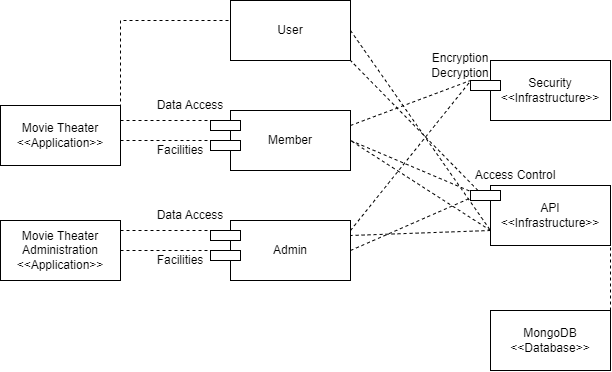

The diagram above was exported from draw.io. Its source (the exported page's mxGraphModel, read from the mxfile embedded in the PNG):
<mxGraphModel dx="1075" dy="498" grid="1" gridSize="10" guides="1" tooltips="1" connect="1" arrows="1" fold="1" page="1" pageScale="1" pageWidth="850" pageHeight="1100" math="0" shadow="0">
  <root>
    <mxCell id="0" />
    <mxCell id="1" parent="0" />
    <mxCell id="ZG5JuQApQbPnDonoNHc7-2" value="User" style="rounded=0;whiteSpace=wrap;html=1;" parent="1" vertex="1">
      <mxGeometry x="380" y="140" width="120" height="60" as="geometry" />
    </mxCell>
    <mxCell id="ZG5JuQApQbPnDonoNHc7-3" value="Member" style="rounded=0;whiteSpace=wrap;html=1;" parent="1" vertex="1">
      <mxGeometry x="380" y="250" width="120" height="60" as="geometry" />
    </mxCell>
    <mxCell id="ZG5JuQApQbPnDonoNHc7-4" value="Admin" style="rounded=0;whiteSpace=wrap;html=1;" parent="1" vertex="1">
      <mxGeometry x="380" y="360" width="120" height="60" as="geometry" />
    </mxCell>
    <mxCell id="ZG5JuQApQbPnDonoNHc7-5" value="Security&lt;br&gt;&amp;lt;&amp;lt;Infrastructure&amp;gt;&amp;gt;" style="rounded=0;whiteSpace=wrap;html=1;" parent="1" vertex="1">
      <mxGeometry x="640" y="200" width="120" height="60" as="geometry" />
    </mxCell>
    <mxCell id="ZG5JuQApQbPnDonoNHc7-6" value="" style="rounded=0;whiteSpace=wrap;html=1;" parent="1" vertex="1">
      <mxGeometry x="620" y="220" width="30" height="10" as="geometry" />
    </mxCell>
    <mxCell id="ZG5JuQApQbPnDonoNHc7-8" value="Encryption&lt;br&gt;Decryption" style="text;html=1;strokeColor=none;fillColor=none;align=center;verticalAlign=middle;whiteSpace=wrap;rounded=0;" parent="1" vertex="1">
      <mxGeometry x="580" y="190" width="60" height="30" as="geometry" />
    </mxCell>
    <mxCell id="ZG5JuQApQbPnDonoNHc7-9" value="" style="endArrow=none;dashed=1;html=1;rounded=0;entryX=1;entryY=1;entryDx=0;entryDy=0;exitX=0.25;exitY=0;exitDx=0;exitDy=0;" parent="1" source="unMEvqvoRb34m6svLB9t-12" target="ZG5JuQApQbPnDonoNHc7-2" edge="1">
      <mxGeometry width="50" height="50" relative="1" as="geometry">
        <mxPoint x="650" y="275" as="sourcePoint" />
        <mxPoint x="530" y="180" as="targetPoint" />
      </mxGeometry>
    </mxCell>
    <mxCell id="ZG5JuQApQbPnDonoNHc7-10" value="Access Control" style="text;html=1;strokeColor=none;fillColor=none;align=center;verticalAlign=middle;whiteSpace=wrap;rounded=0;" parent="1" vertex="1">
      <mxGeometry x="620" y="300" width="90" height="30" as="geometry" />
    </mxCell>
    <mxCell id="ZG5JuQApQbPnDonoNHc7-12" value="" style="endArrow=none;dashed=1;html=1;rounded=0;entryX=0.126;entryY=0.25;entryDx=0;entryDy=0;exitX=1;exitY=0.5;exitDx=0;exitDy=0;entryPerimeter=0;" parent="1" source="ZG5JuQApQbPnDonoNHc7-3" target="unMEvqvoRb34m6svLB9t-12" edge="1">
      <mxGeometry width="50" height="50" relative="1" as="geometry">
        <mxPoint x="530" y="290" as="sourcePoint" />
        <mxPoint x="650" y="275" as="targetPoint" />
      </mxGeometry>
    </mxCell>
    <mxCell id="ZG5JuQApQbPnDonoNHc7-13" value="" style="endArrow=none;dashed=1;html=1;rounded=0;exitX=1;exitY=0.5;exitDx=0;exitDy=0;entryX=0;entryY=0.75;entryDx=0;entryDy=0;" parent="1" source="ZG5JuQApQbPnDonoNHc7-4" edge="1" target="unMEvqvoRb34m6svLB9t-12">
      <mxGeometry width="50" height="50" relative="1" as="geometry">
        <mxPoint x="530" y="385" as="sourcePoint" />
        <mxPoint x="650" y="275" as="targetPoint" />
      </mxGeometry>
    </mxCell>
    <mxCell id="ZG5JuQApQbPnDonoNHc7-18" value="Movie Theater&lt;br&gt;&amp;lt;&amp;lt;Application&amp;gt;&amp;gt;" style="rounded=0;whiteSpace=wrap;html=1;" parent="1" vertex="1">
      <mxGeometry x="150" y="245" width="120" height="60" as="geometry" />
    </mxCell>
    <mxCell id="ZG5JuQApQbPnDonoNHc7-19" value="MongoDB&lt;br&gt;&amp;lt;&amp;lt;Database&amp;gt;&amp;gt;" style="rounded=0;whiteSpace=wrap;html=1;" parent="1" vertex="1">
      <mxGeometry x="640" y="450" width="120" height="60" as="geometry" />
    </mxCell>
    <mxCell id="ZG5JuQApQbPnDonoNHc7-20" value="API&lt;br&gt;&amp;lt;&amp;lt;Infrastructure&amp;gt;&amp;gt;" style="rounded=0;whiteSpace=wrap;html=1;" parent="1" vertex="1">
      <mxGeometry x="640" y="325" width="120" height="60" as="geometry" />
    </mxCell>
    <mxCell id="ZG5JuQApQbPnDonoNHc7-21" value="" style="endArrow=none;dashed=1;html=1;rounded=0;entryX=1;entryY=1;entryDx=0;entryDy=0;exitX=1;exitY=0;exitDx=0;exitDy=0;" parent="1" source="ZG5JuQApQbPnDonoNHc7-19" target="ZG5JuQApQbPnDonoNHc7-20" edge="1">
      <mxGeometry width="50" height="50" relative="1" as="geometry">
        <mxPoint x="470" y="510" as="sourcePoint" />
        <mxPoint x="520" y="460" as="targetPoint" />
      </mxGeometry>
    </mxCell>
    <mxCell id="ZG5JuQApQbPnDonoNHc7-22" value="" style="endArrow=none;dashed=1;html=1;rounded=0;entryX=0;entryY=0.75;entryDx=0;entryDy=0;exitX=1;exitY=0.5;exitDx=0;exitDy=0;" parent="1" source="ZG5JuQApQbPnDonoNHc7-2" target="ZG5JuQApQbPnDonoNHc7-20" edge="1">
      <mxGeometry width="50" height="50" relative="1" as="geometry">
        <mxPoint x="250" y="520" as="sourcePoint" />
        <mxPoint x="300" y="470" as="targetPoint" />
      </mxGeometry>
    </mxCell>
    <mxCell id="ZG5JuQApQbPnDonoNHc7-23" value="" style="endArrow=none;dashed=1;html=1;rounded=0;entryX=1;entryY=0.5;entryDx=0;entryDy=0;exitX=0;exitY=0.75;exitDx=0;exitDy=0;" parent="1" source="ZG5JuQApQbPnDonoNHc7-20" target="ZG5JuQApQbPnDonoNHc7-3" edge="1">
      <mxGeometry width="50" height="50" relative="1" as="geometry">
        <mxPoint x="350" y="540" as="sourcePoint" />
        <mxPoint x="400" y="490" as="targetPoint" />
      </mxGeometry>
    </mxCell>
    <mxCell id="ZG5JuQApQbPnDonoNHc7-24" value="" style="endArrow=none;dashed=1;html=1;rounded=0;entryX=1;entryY=0.25;entryDx=0;entryDy=0;exitX=0;exitY=0.75;exitDx=0;exitDy=0;" parent="1" source="ZG5JuQApQbPnDonoNHc7-20" target="ZG5JuQApQbPnDonoNHc7-4" edge="1">
      <mxGeometry width="50" height="50" relative="1" as="geometry">
        <mxPoint x="450" y="510" as="sourcePoint" />
        <mxPoint x="500" y="460" as="targetPoint" />
      </mxGeometry>
    </mxCell>
    <mxCell id="ZG5JuQApQbPnDonoNHc7-25" value="" style="rounded=0;whiteSpace=wrap;html=1;" parent="1" vertex="1">
      <mxGeometry x="360" y="260" width="30" height="10" as="geometry" />
    </mxCell>
    <mxCell id="ZG5JuQApQbPnDonoNHc7-26" value="Data Access" style="text;html=1;strokeColor=none;fillColor=none;align=center;verticalAlign=middle;whiteSpace=wrap;rounded=0;" parent="1" vertex="1">
      <mxGeometry x="300" y="230" width="80" height="30" as="geometry" />
    </mxCell>
    <mxCell id="ZG5JuQApQbPnDonoNHc7-28" value="" style="rounded=0;whiteSpace=wrap;html=1;" parent="1" vertex="1">
      <mxGeometry x="360" y="370" width="30" height="10" as="geometry" />
    </mxCell>
    <mxCell id="ZG5JuQApQbPnDonoNHc7-29" value="Data Access" style="text;html=1;strokeColor=none;fillColor=none;align=center;verticalAlign=middle;whiteSpace=wrap;rounded=0;" parent="1" vertex="1">
      <mxGeometry x="300" y="340" width="80" height="30" as="geometry" />
    </mxCell>
    <mxCell id="ZG5JuQApQbPnDonoNHc7-30" value="" style="endArrow=none;dashed=1;html=1;rounded=0;entryX=0;entryY=0;entryDx=0;entryDy=0;exitX=1;exitY=0.25;exitDx=0;exitDy=0;" parent="1" source="ZG5JuQApQbPnDonoNHc7-18" target="ZG5JuQApQbPnDonoNHc7-25" edge="1">
      <mxGeometry width="50" height="50" relative="1" as="geometry">
        <mxPoint x="400" y="320" as="sourcePoint" />
        <mxPoint x="450" y="270" as="targetPoint" />
      </mxGeometry>
    </mxCell>
    <mxCell id="ZG5JuQApQbPnDonoNHc7-31" value="" style="endArrow=none;dashed=1;html=1;rounded=0;entryX=1;entryY=0.5;entryDx=0;entryDy=0;exitX=0;exitY=0.5;exitDx=0;exitDy=0;" parent="1" source="ZG5JuQApQbPnDonoNHc7-2" target="ZG5JuQApQbPnDonoNHc7-18" edge="1">
      <mxGeometry width="50" height="50" relative="1" as="geometry">
        <mxPoint x="80" y="420" as="sourcePoint" />
        <mxPoint x="130" y="370" as="targetPoint" />
        <Array as="points">
          <mxPoint x="380" y="160" />
          <mxPoint x="270" y="160" />
        </Array>
      </mxGeometry>
    </mxCell>
    <mxCell id="unMEvqvoRb34m6svLB9t-1" value="Movie Theater Administration&lt;br&gt;&amp;lt;&amp;lt;Application&amp;gt;&amp;gt;" style="rounded=0;whiteSpace=wrap;html=1;" vertex="1" parent="1">
      <mxGeometry x="150" y="360" width="120" height="60" as="geometry" />
    </mxCell>
    <mxCell id="unMEvqvoRb34m6svLB9t-2" value="" style="endArrow=none;dashed=1;html=1;rounded=0;entryX=0;entryY=0;entryDx=0;entryDy=0;exitX=1;exitY=0.25;exitDx=0;exitDy=0;" edge="1" parent="1">
      <mxGeometry width="50" height="50" relative="1" as="geometry">
        <mxPoint x="270" y="370" as="sourcePoint" />
        <mxPoint x="360" y="370" as="targetPoint" />
      </mxGeometry>
    </mxCell>
    <mxCell id="unMEvqvoRb34m6svLB9t-3" value="" style="rounded=0;whiteSpace=wrap;html=1;" vertex="1" parent="1">
      <mxGeometry x="360" y="280" width="30" height="10" as="geometry" />
    </mxCell>
    <mxCell id="unMEvqvoRb34m6svLB9t-4" value="Facilities" style="text;html=1;strokeColor=none;fillColor=none;align=center;verticalAlign=middle;whiteSpace=wrap;rounded=0;" vertex="1" parent="1">
      <mxGeometry x="290" y="275" width="80" height="30" as="geometry" />
    </mxCell>
    <mxCell id="unMEvqvoRb34m6svLB9t-5" value="" style="endArrow=none;dashed=1;html=1;rounded=0;entryX=0;entryY=0;entryDx=0;entryDy=0;exitX=1;exitY=0.25;exitDx=0;exitDy=0;" edge="1" parent="1">
      <mxGeometry width="50" height="50" relative="1" as="geometry">
        <mxPoint x="270" y="280" as="sourcePoint" />
        <mxPoint x="360" y="280" as="targetPoint" />
      </mxGeometry>
    </mxCell>
    <mxCell id="unMEvqvoRb34m6svLB9t-7" value="" style="rounded=0;whiteSpace=wrap;html=1;" vertex="1" parent="1">
      <mxGeometry x="360" y="390" width="30" height="10" as="geometry" />
    </mxCell>
    <mxCell id="unMEvqvoRb34m6svLB9t-8" value="Facilities" style="text;html=1;strokeColor=none;fillColor=none;align=center;verticalAlign=middle;whiteSpace=wrap;rounded=0;" vertex="1" parent="1">
      <mxGeometry x="290" y="385" width="80" height="30" as="geometry" />
    </mxCell>
    <mxCell id="unMEvqvoRb34m6svLB9t-9" value="" style="endArrow=none;dashed=1;html=1;rounded=0;entryX=0;entryY=0;entryDx=0;entryDy=0;exitX=1;exitY=0.25;exitDx=0;exitDy=0;" edge="1" parent="1">
      <mxGeometry width="50" height="50" relative="1" as="geometry">
        <mxPoint x="270" y="390" as="sourcePoint" />
        <mxPoint x="360" y="390" as="targetPoint" />
      </mxGeometry>
    </mxCell>
    <mxCell id="unMEvqvoRb34m6svLB9t-10" value="" style="endArrow=none;dashed=1;html=1;rounded=0;entryX=0;entryY=0;entryDx=0;entryDy=0;exitX=1;exitY=0.25;exitDx=0;exitDy=0;" edge="1" parent="1" source="ZG5JuQApQbPnDonoNHc7-3" target="ZG5JuQApQbPnDonoNHc7-6">
      <mxGeometry width="50" height="50" relative="1" as="geometry">
        <mxPoint x="510" y="275" as="sourcePoint" />
        <mxPoint x="630" y="260" as="targetPoint" />
      </mxGeometry>
    </mxCell>
    <mxCell id="unMEvqvoRb34m6svLB9t-11" value="" style="endArrow=none;dashed=1;html=1;rounded=0;exitX=1;exitY=0;exitDx=0;exitDy=0;entryX=0.67;entryY=1.009;entryDx=0;entryDy=0;entryPerimeter=0;" edge="1" parent="1" target="ZG5JuQApQbPnDonoNHc7-8">
      <mxGeometry width="50" height="50" relative="1" as="geometry">
        <mxPoint x="500" y="370" as="sourcePoint" />
        <mxPoint x="620" y="260" as="targetPoint" />
      </mxGeometry>
    </mxCell>
    <mxCell id="unMEvqvoRb34m6svLB9t-12" value="" style="rounded=0;whiteSpace=wrap;html=1;" vertex="1" parent="1">
      <mxGeometry x="620" y="330" width="30" height="10" as="geometry" />
    </mxCell>
  </root>
</mxGraphModel>